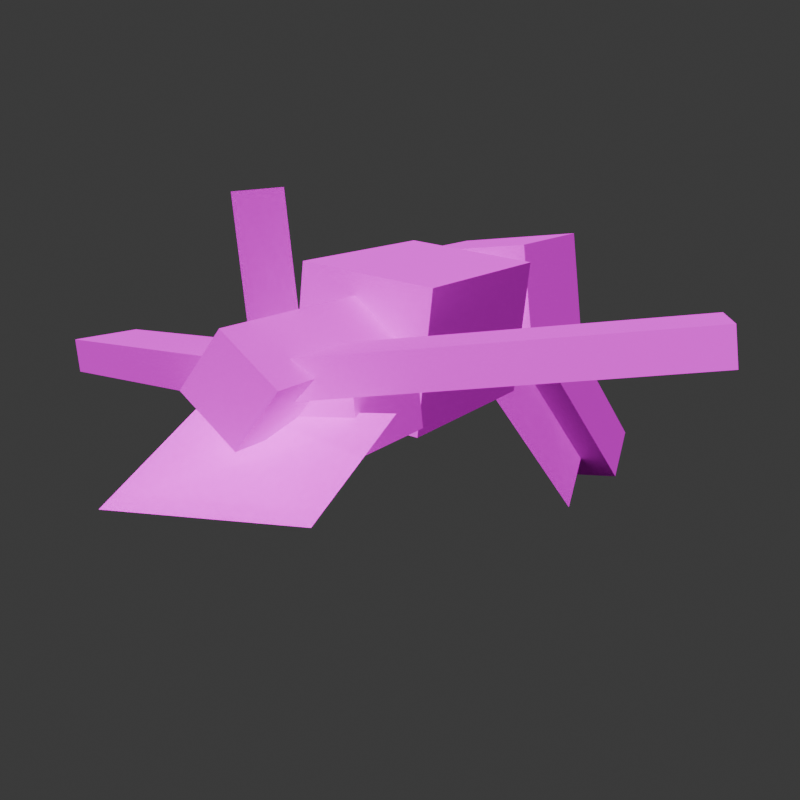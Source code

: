 # Source: crossbow.blend  (saved by Blender 4.2.66; exported with 4.5.12 LTS)
import bpy
from mathutils import Matrix  # noqa: F401  (used for matrix-valued properties, if any)

bpy.ops.wm.read_factory_settings(use_empty=True)
scene = bpy.context.scene
scene.name = 'Scene'

# ---- collections
col_collection = bpy.data.collections.new('Collection'); scene.collection.children.link(col_collection)

# ---- images (referenced by path relative to the original .blend; pixels are not part of the script)
import os
ASSET_DIR = os.environ.get("B2B_ASSET_DIR", "")  # directory of the original .blend (textures are referenced by path, not embedded)
HERE = os.path.dirname(os.path.abspath(__file__))  # packed textures are extracted next to this script under _unpacked/

def load_image(name, relpath, width, height, colorspace="sRGB"):
    """Load a texture the original file referenced (path relative to the .blend, or extracted next to this script)."""
    p = next((c for c in (os.path.join(HERE, relpath), os.path.join(ASSET_DIR, relpath)) if relpath and os.path.exists(c)), "")
    if p:
        img = bpy.data.images.load(p, check_existing=True)
        img.name = name
    else:  # same state as the original file: an image datablock whose file is absent (Cycles renders it pink)
        img = bpy.data.images.new(name, width, height)
        img.source = "FILE"
        img.filepath = "//" + (relpath or name)
    img.colorspace_settings.name = colorspace
    return img
img_syringe_gun_png = load_image('syringe_gun.png', 'syringe_gun.png', 1024, 1024, 'sRGB')

# ---- materials (node trees are filled in below, after node groups)
mat_m_1a6b5e9d_f060_fb6d_c6b1_449aaa82b7dd = bpy.data.materials.new('m_1a6b5e9d-f060-fb6d-c6b1-449aaa82b7dd')
mat_m_1a6b5e9d_f060_fb6d_c6b1_449aaa82b7dd.roughness = 1.0

# ---- material node trees
mat_m_1a6b5e9d_f060_fb6d_c6b1_449aaa82b7dd.use_nodes = True; mat_m_1a6b5e9d_f060_fb6d_c6b1_449aaa82b7dd.node_tree.nodes.clear()
_N = mat_m_1a6b5e9d_f060_fb6d_c6b1_449aaa82b7dd.node_tree.nodes; _L = mat_m_1a6b5e9d_f060_fb6d_c6b1_449aaa82b7dd.node_tree.links
n0 = _N.new('ShaderNodeBsdfPrincipled'); n0.name = 'Principled BSDF'; n0.location = (0, 300)
n0.inputs[2].default_value = 1.0
n0.inputs[13].default_value = 0.0
n1 = _N.new('ShaderNodeOutputMaterial'); n1.name = 'Material Output'; n1.location = (280, 300)
n2 = _N.new('ShaderNodeTexImage'); n2.name = 'Image Texture'; n2.location = (-480, 300)
n2.image = img_syringe_gun_png
n2.interpolation = 'Closest'
_L.new(n2.outputs[0], n0.inputs[0])
_L.new(n0.outputs[0], n1.inputs[0])
_L.new(n2.outputs[1], n0.inputs[4])
n1.is_active_output = True

# ---- world
world_world = bpy.data.worlds.new('World'); scene.world = world_world
world_world.use_nodes = True; world_world.node_tree.nodes.clear()
_N = world_world.node_tree.nodes; _L = world_world.node_tree.links
n0 = _N.new('ShaderNodeOutputWorld'); n0.name = 'World Output'; n0.location = (300, 300)
n1 = _N.new('ShaderNodeBackground'); n1.name = 'Background'; n1.location = (10, 300)
n1.inputs[0].default_value = (0.05088, 0.05088, 0.05088, 1.0)
_L.new(n1.outputs[0], n0.inputs[0])
n0.is_active_output = True
world_world.color = (0.05088, 0.05088, 0.05088)
world_world.sun_shadow_jitter_overblur = 0.0

# ---- cameras
cam_camera = bpy.data.cameras.new('Camera')
cam_camera.clip_end = 100.0
cam_camera.ortho_scale = 0.7143

# ---- lights
light_light = bpy.data.lights.new('Light', 'SUN')
light_light.use_shadow = False
light_light.angle = 0.1033
light_light.energy = 4.81
light_light.shadow_soft_size = 0.1
light_light.shadow_cascade_max_distance = 1000.0

# ---- meshes
me_barrel = bpy.data.meshes.new('barrel')
me_barrel.from_pydata([(0.1875, 9.638e-05, 0.04419), (0.1875, 0.04419, -9.644e-05), (0.1875, -0.04419, 9.641e-05), (0.1875, -9.644e-05, -0.04419), (-0.1875, 9.638e-05, 0.04419), (-0.1875, 0.04419, -9.644e-05), (-0.1875, -0.04419, 9.641e-05), (-0.1875, -9.644e-05, -0.04419)], [], [(3, 1, 0, 2), (6, 4, 5, 7), (0, 1, 5, 4), (3, 2, 6, 7), (2, 0, 4, 6), (7, 5, 1, 3)])
_uv = me_barrel.uv_layers.new(name='UVMap')
_uv.uv.foreach_set('vector', [0.5625, 0.0625, 0.5625, 0.125, 0.5, 0.125, 0.5, 0.0625, 0.625, 0.0625, 0.625, 0.125, 0.5625, 0.125, 0.5625, 0.0625, 0.625, 0.5, 0.6875, 0.5, 0.6875, 0.125, 0.625, 0.125, 0.5, 0.5, 0.5625, 0.5, 0.5625, 0.125, 0.5, 0.125, 0.5625, 0.5, 0.625, 0.5, 0.625, 0.125, 0.5625, 0.125, 0.75, 0.125, 0.6875, 0.125, 0.6875, 0.5, 0.75, 0.5])
me_barrel.materials.append(mat_m_1a6b5e9d_f060_fb6d_c6b1_449aaa82b7dd)
me_barrel.update()
me_barrel.normals_split_custom_set([tuple(v) for v in zip(*[iter([1.0, 0.0, 0.0, 1.0, 0.0, 0.0, 1.0, 0.0, 0.0, 1.0, 0.0, 0.0, -1.0, 0.0, 0.0, -1.0, 0.0, 0.0, -1.0, 0.0, 0.0, -1.0, 0.0, 0.0, 0.0, 0.7086, 0.7056, 0.0, 0.7086, 0.7056, 0.0, 0.7086, 0.7056, 0.0, 0.7086, 0.7056, 0.0, -0.7086, -0.7056, 0.0, -0.7086, -0.7056, 0.0, -0.7086, -0.7056, 0.0, -0.7086, -0.7056, 0.0, -0.7056, 0.7086, 0.0, -0.7056, 0.7086, 0.0, -0.7056, 0.7086, 0.0, -0.7056, 0.7086, 0.0, 0.7056, -0.7086, 0.0, 0.7056, -0.7086, 0.0, 0.7056, -0.7086, 0.0, 0.7056, -0.7086])] * 3)])
me_barrel_bottom = bpy.data.meshes.new('barrel bottom')
me_barrel_bottom.from_pydata([(0.1094, 0.01569, 0.03122), (0.1094, 0.01556, -0.03128), (0.1094, -0.01556, 0.03128), (0.1094, -0.01569, -0.03122), (-0.1094, 0.01569, 0.03122), (-0.1094, 0.01556, -0.03128), (-0.1094, -0.01556, 0.03128), (-0.1094, -0.01569, -0.03122)], [], [(3, 1, 0, 2), (6, 4, 5, 7), (0, 1, 5, 4), (3, 2, 6, 7), (2, 0, 4, 6), (7, 5, 1, 3)])
_uv = me_barrel_bottom.uv_layers.new(name='UVMap')
_uv.uv.foreach_set('vector', [0.0, 1.0, 0.0, 1.0, 0.0, 1.0, 0.0, 1.0, 0.0, 1.0, 0.0, 1.0, 0.0, 1.0, 0.0, 1.0, 0.0, 1.0, 0.0, 1.0, 0.0, 1.0, 0.0, 1.0, 0.5312, 0.3438, 0.5938, 0.3438, 0.5938, 0.125, 0.5312, 0.125, 0.5938, 0.3438, 0.625, 0.3438, 0.625, 0.125, 0.5938, 0.125, 0.75, 0.125, 0.7188, 0.125, 0.7188, 0.3438, 0.75, 0.3438])
me_barrel_bottom.materials.append(mat_m_1a6b5e9d_f060_fb6d_c6b1_449aaa82b7dd)
me_barrel_bottom.update()
me_barrel_bottom.normals_split_custom_set([tuple(v) for v in zip(*[iter([1.0, 0.0, 0.0, 1.0, 0.0, 0.0, 1.0, 0.0, 0.0, 1.0, 0.0, 0.0, -1.0, 0.0, 0.0, -1.0, 0.0, 0.0, -1.0, 0.0, 0.0, -1.0, 0.0, 0.0, 0.0, 1.0, -0.002182, 0.0, 1.0, -0.002182, 0.0, 1.0, -0.002182, 0.0, 1.0, -0.002182, 0.0, -1.0, 0.002182, 0.0, -1.0, 0.002182, 0.0, -1.0, 0.002182, 0.0, -1.0, 0.002182, 0.0, 0.002182, 1.0, 0.0, 0.002182, 1.0, 0.0, 0.002182, 1.0, 0.0, 0.002182, 1.0, 0.0, -0.002181, -1.0, 0.0, -0.002181, -1.0, 0.0, -0.002181, -1.0, 0.0, -0.002181, -1.0])] * 3)])
me_body_back = bpy.data.meshes.new('body back')
me_body_back.from_pydata([(0.0625, 0.06264, 0.06236), (0.0625, 0.06236, -0.06264), (0.0625, -0.06236, 0.06264), (0.0625, -0.06264, -0.06236), (-0.0625, 0.06264, 0.06236), (-0.0625, 0.06236, -0.06264), (-0.0625, -0.06236, 0.06264), (-0.0625, -0.06264, -0.06236)], [], [(3, 1, 0, 2), (6, 4, 5, 7), (0, 1, 5, 4), (3, 2, 6, 7), (2, 0, 4, 6), (7, 5, 1, 3)])
_uv = me_body_back.uv_layers.new(name='UVMap')
_uv.uv.foreach_set('vector', [0.125, 0.75, 0.125, 0.875, 0.0, 0.875, 0.0, 0.75, 0.25, 0.75, 0.25, 0.875, 0.125, 0.875, 0.125, 0.75, 0.0, 0.75, 0.0, 0.625, 0.125, 0.625, 0.125, 0.75, 0.25, 0.875, 0.25, 1.0, 0.375, 1.0, 0.375, 0.875, 0.25, 0.875, 0.25, 1.0, 0.125, 1.0, 0.125, 0.875, 0.125, 0.875, 0.125, 1.0, 0.0, 1.0, 0.0, 0.875])
me_body_back.materials.append(mat_m_1a6b5e9d_f060_fb6d_c6b1_449aaa82b7dd)
me_body_back.update()
me_body_back.normals_split_custom_set([tuple(v) for v in zip(*[iter([1.0, 0.0, 0.0, 1.0, 0.0, 0.0, 1.0, 0.0, 0.0, 1.0, 0.0, 0.0, -1.0, 0.0, 0.0, -1.0, 0.0, 0.0, -1.0, 0.0, 0.0, -1.0, 0.0, 0.0, 0.0, 1.0, -0.002182, 0.0, 1.0, -0.002182, 0.0, 1.0, -0.002182, 0.0, 1.0, -0.002182, 0.0, -1.0, 0.002182, 0.0, -1.0, 0.002182, 0.0, -1.0, 0.002182, 0.0, -1.0, 0.002182, 0.0, 0.002182, 1.0, 0.0, 0.002182, 1.0, 0.0, 0.002182, 1.0, 0.0, 0.002182, 1.0, 0.0, -0.002182, -1.0, 0.0, -0.002182, -1.0, 0.0, -0.002182, -1.0, 0.0, -0.002182, -1.0])] * 3)])
me_body_front = bpy.data.meshes.new('body front')
me_body_front.from_pydata([(0.04688, 0.03139, 0.06243), (0.04688, 0.03111, -0.06257), (0.04688, -0.03111, 0.06257), (0.04688, -0.03139, -0.06243), (-0.04688, 0.03139, 0.06243), (-0.04688, 0.03111, -0.06257), (-0.04688, -0.03111, 0.06257), (-0.04688, -0.03139, -0.06243)], [], [(3, 1, 0, 2), (6, 4, 5, 7), (0, 1, 5, 4), (3, 2, 6, 7), (2, 0, 4, 6), (7, 5, 1, 3)])
_uv = me_body_front.uv_layers.new(name='UVMap')
_uv.uv.foreach_set('vector', [0.1875, 0.3438, 0.1875, 0.4062, 0.0625, 0.4062, 0.0625, 0.3438, 0.1875, 0.2812, 0.1875, 0.3438, 0.0625, 0.3438, 0.0625, 0.2812, 0.1875, 0.5, 0.0625, 0.5, 0.0625, 0.4062, 0.1875, 0.4062, 0.1875, 0.1875, 0.0625, 0.1875, 0.0625, 0.2812, 0.1875, 0.2812, 0.1875, 0.1875, 0.125, 0.1875, 0.125, 0.09375, 0.1875, 0.09375, 0.125, 0.1875, 0.0625, 0.1875, 0.0625, 0.09375, 0.125, 0.09375])
me_body_front.materials.append(mat_m_1a6b5e9d_f060_fb6d_c6b1_449aaa82b7dd)
me_body_front.update()
me_body_front.normals_split_custom_set([tuple(v) for v in zip(*[iter([1.0, 0.0, 0.0, 1.0, 0.0, 0.0, 1.0, 0.0, 0.0, 1.0, 0.0, 0.0, -1.0, 0.0, 0.0, -1.0, 0.0, 0.0, -1.0, 0.0, 0.0, -1.0, 0.0, 0.0, 0.0, 1.0, -0.002182, 0.0, 1.0, -0.002182, 0.0, 1.0, -0.002182, 0.0, 1.0, -0.002182, 0.0, -1.0, 0.002182, 0.0, -1.0, 0.002182, 0.0, -1.0, 0.002182, 0.0, -1.0, 0.002182, 0.0, 0.002181, 1.0, 0.0, 0.002181, 1.0, 0.0, 0.002181, 1.0, 0.0, 0.002181, 1.0, 0.0, -0.002182, -1.0, 0.0, -0.002182, -1.0, 0.0, -0.002182, -1.0, 0.0, -0.002182, -1.0])] * 3)])
me_cocking_stirrup = bpy.data.meshes.new('cocking stirrup')
me_cocking_stirrup.from_pydata([(0.05774, -0.02371, 0.0938), (0.05774, -0.02412, -0.0937), (0.05774, -0.02371, 0.0938), (0.05774, -0.02412, -0.0937), (-0.05774, 0.02412, 0.0937), (-0.05774, 0.02371, -0.0938), (-0.05774, 0.02412, 0.0937), (-0.05774, 0.02371, -0.0938)], [], [(1, 0, 3, 2), (4, 5, 6, 7), (0, 1, 5, 4), (3, 2, 6, 7), (0, 4, 2, 6), (5, 1, 7, 3)])
_uv = me_cocking_stirrup.uv_layers.new(name='UVMap')
_uv.uv.foreach_set('vector', [0.0, 1.0, 0.0, 1.0, 0.0, 1.0, 0.0, 1.0, 0.0, 1.0, 0.0, 1.0, 0.0, 1.0, 0.0, 1.0, 0.875, 0.0, 0.875, 0.1875, 1.0, 0.1875, 1.0, 0.0, 0.875, 0.0, 0.875, 0.1875, 1.0, 0.1875, 1.0, 0.0, 0.0, 1.0, 0.0, 1.0, 0.0, 1.0, 0.0, 1.0, 0.0, 1.0, 0.0, 1.0, 0.0, 1.0, 0.0, 1.0])
me_cocking_stirrup.materials.append(mat_m_1a6b5e9d_f060_fb6d_c6b1_449aaa82b7dd)
me_cocking_stirrup.update()
me_cocking_stirrup.normals_split_custom_set([tuple(v) for v in zip(*[iter([0.0, 0.0, 0.0, 0.0, 0.0, 0.0, 0.0, 0.0, 0.0, 0.0, 0.0, 0.0, 0.0, 0.0, 0.0, 0.0, 0.0, 0.0, 0.0, 0.0, 0.0, 0.0, 0.0, 0.0, 0.3827, 0.9239, -0.002016, 0.3827, 0.9239, -0.002016, 0.3827, 0.9239, -0.002016, 0.3827, 0.9239, -0.002016, -0.3827, -0.9239, 0.002016, -0.3827, -0.9239, 0.002016, -0.3827, -0.9239, 0.002016, -0.3827, -0.9239, 0.002016, 0.0, 0.0, 1.0, 0.0, 0.0, 1.0, 0.0, 0.0, 1.0, 0.0, 0.0, 1.0, 0.0, 0.0, 1.0, 0.0, 0.0, 1.0, 0.0, 0.0, 1.0, 0.0, 0.0, 1.0])] * 3)])
me_handle = bpy.data.meshes.new('handle')
me_handle.from_pydata([(0.1326, 0.08846, 0.03106), (0.1326, 0.08832, -0.03144), (-0.08839, -0.1325, 0.03154), (-0.08839, -0.1327, -0.03096), (0.08839, 0.1327, 0.03096), (0.08839, 0.1325, -0.03154), (-0.1326, -0.08832, 0.03144), (-0.1326, -0.08846, -0.03106)], [], [(3, 1, 0, 2), (6, 4, 5, 7), (0, 1, 5, 4), (3, 2, 6, 7), (2, 0, 4, 6), (7, 5, 1, 3)])
_uv = me_handle.uv_layers.new(name='UVMap')
_uv.uv.foreach_set('vector', [0.0625, 0.1875, 0.0625, 0.5, 0.0, 0.5, 0.0, 0.1875, 0.0625, 0.1875, 0.0625, 0.5, 0.0, 0.5, 0.0, 0.1875, 0.0, 1.0, 0.0, 1.0, 0.0, 1.0, 0.0, 1.0, 0.0625, 0.125, 0.0625, 0.1875, 0.0, 0.1875, 0.0, 0.125, 0.0625, 0.1875, 0.0625, 0.5, 0.0, 0.5, 0.0, 0.1875, 0.0625, 0.1875, 0.0625, 0.5, 0.0, 0.5, 0.0, 0.1875])
me_handle.materials.append(mat_m_1a6b5e9d_f060_fb6d_c6b1_449aaa82b7dd)
me_handle.update()
me_handle.normals_split_custom_set([tuple(v) for v in zip(*[iter([0.7071, -0.7071, 0.001543, 0.7071, -0.7071, 0.001543, 0.7071, -0.7071, 0.001543, 0.7071, -0.7071, 0.001543, -0.7071, 0.7071, -0.001542, -0.7071, 0.7071, -0.001542, -0.7071, 0.7071, -0.001542, -0.7071, 0.7071, -0.001542, 0.7071, 0.7071, -0.001543, 0.7071, 0.7071, -0.001543, 0.7071, 0.7071, -0.001543, 0.7071, 0.7071, -0.001543, -0.7071, -0.7071, 0.001543, -0.7071, -0.7071, 0.001543, -0.7071, -0.7071, 0.001543, -0.7071, -0.7071, 0.001543, -2.861e-07, 0.002182, 1.0, -2.861e-07, 0.002182, 1.0, -2.861e-07, 0.002182, 1.0, -2.861e-07, 0.002182, 1.0, -7.153e-08, -0.002182, -1.0, -7.153e-08, -0.002182, -1.0, -7.153e-08, -0.002182, -1.0, -7.153e-08, -0.002182, -1.0])] * 3)])
me_left_limb = bpy.data.meshes.new('left limb')
me_left_limb.from_pydata([(0.08867, 0.01591, 0.1324), (-0.03092, 0.01528, -0.1563), (0.08867, -0.01534, 0.1324), (-0.03092, -0.01597, -0.1563), (0.03092, 0.01597, 0.1563), (-0.08867, 0.01534, -0.1324), (0.03092, -0.01528, 0.1563), (-0.08867, -0.01591, -0.1324)], [], [(3, 1, 0, 2), (6, 4, 5, 7), (0, 1, 5, 4), (3, 2, 6, 7), (2, 0, 4, 6), (7, 5, 1, 3)])
_uv = me_left_limb.uv_layers.new(name='UVMap')
_uv.uv.foreach_set('vector', [0.9062, 0.5, 0.875, 0.5, 0.875, 0.1875, 0.9062, 0.1875, 0.9688, 0.1875, 0.9375, 0.1875, 0.9375, 0.5, 0.9688, 0.5, 0.8125, 0.1875, 0.8125, 0.5, 0.75, 0.5, 0.75, 0.1875, 0.8125, 0.5, 0.8125, 0.1875, 0.875, 0.1875, 0.875, 0.5, 0.875, 0.1562, 0.875, 0.1875, 0.8125, 0.1875, 0.8125, 0.1562, 0.8125, 0.1562, 0.8125, 0.1875, 0.75, 0.1875, 0.75, 0.1562])
me_left_limb.materials.append(mat_m_1a6b5e9d_f060_fb6d_c6b1_449aaa82b7dd)
me_left_limb.update()
me_left_limb.normals_split_custom_set([tuple(v) for v in zip(*[iter([0.9239, -0.000835, -0.3827, 0.9239, -0.000835, -0.3827, 0.9239, -0.000835, -0.3827, 0.9239, -0.000835, -0.3827, -0.9239, 0.0008348, 0.3827, -0.9239, 0.0008348, 0.3827, -0.9239, 0.0008348, 0.3827, -0.9239, 0.0008348, 0.3827, 5.222e-08, 1.0, -0.002182, 5.222e-08, 1.0, -0.002182, 5.222e-08, 1.0, -0.002182, 5.222e-08, 1.0, -0.002182, -5.295e-08, -1.0, 0.002182, -5.295e-08, -1.0, 0.002182, -5.295e-08, -1.0, 0.002182, -5.295e-08, -1.0, 0.002182, 0.3827, 0.002015, 0.9239, 0.3827, 0.002015, 0.9239, 0.3827, 0.002015, 0.9239, 0.3827, 0.002015, 0.9239, -0.3827, -0.002016, -0.9239, -0.3827, -0.002016, -0.9239, -0.3827, -0.002016, -0.9239, -0.3827, -0.002016, -0.9239])] * 3)])
me_right_limb = bpy.data.meshes.new('right limb')
me_right_limb.from_pydata([(-0.03092, 0.01597, 0.1563), (0.08867, 0.01534, -0.1324), (-0.03092, -0.01528, 0.1563), (0.08867, -0.01591, -0.1324), (-0.08867, 0.01591, 0.1324), (0.03092, 0.01528, -0.1563), (-0.08867, -0.01534, 0.1324), (0.03092, -0.01597, -0.1563)], [], [(3, 1, 0, 2), (6, 4, 5, 7), (0, 1, 5, 4), (3, 2, 6, 7), (2, 0, 4, 6), (7, 5, 1, 3)])
_uv = me_right_limb.uv_layers.new(name='UVMap')
_uv.uv.foreach_set('vector', [0.9062, 0.1875, 0.875, 0.1875, 0.875, 0.5, 0.9062, 0.5, 0.9688, 0.5, 0.9375, 0.5, 0.9375, 0.1875, 0.9688, 0.1875, 0.8125, 0.5, 0.8125, 0.1875, 0.75, 0.1875, 0.75, 0.5, 0.8125, 0.1875, 0.8125, 0.5, 0.875, 0.5, 0.875, 0.1875, 0.8125, 0.1562, 0.8125, 0.1875, 0.75, 0.1875, 0.75, 0.1562, 0.875, 0.1562, 0.875, 0.1875, 0.8125, 0.1875, 0.8125, 0.1562])
me_right_limb.materials.append(mat_m_1a6b5e9d_f060_fb6d_c6b1_449aaa82b7dd)
me_right_limb.update()
me_right_limb.normals_split_custom_set([tuple(v) for v in zip(*[iter([0.9239, 0.000835, 0.3827, 0.9239, 0.000835, 0.3827, 0.9239, 0.000835, 0.3827, 0.9239, 0.000835, 0.3827, -0.9239, -0.0008349, -0.3827, -0.9239, -0.0008349, -0.3827, -0.9239, -0.0008349, -0.3827, -0.9239, -0.0008349, -0.3827, -5.243e-08, 1.0, -0.002182, -5.243e-08, 1.0, -0.002182, -5.243e-08, 1.0, -0.002182, -5.243e-08, 1.0, -0.002182, 5.199e-08, -1.0, 0.002182, 5.199e-08, -1.0, 0.002182, 5.199e-08, -1.0, 0.002182, 5.199e-08, -1.0, 0.002182, -0.3827, 0.002016, 0.9239, -0.3827, 0.002016, 0.9239, -0.3827, 0.002016, 0.9239, -0.3827, 0.002016, 0.9239, 0.3827, -0.002015, -0.9239, 0.3827, -0.002015, -0.9239, 0.3827, -0.002015, -0.9239, 0.3827, -0.002015, -0.9239])] * 3)])
me_sight = bpy.data.meshes.new('sight')
me_sight.from_pydata([(0.03125, 0.04687, -0.0001023), (0.03125, 0.04687, -0.0001023), (0.03125, -0.04687, 0.0001023), (0.03125, -0.04687, 0.0001023), (-0.03125, 0.04687, -0.0001023), (-0.03125, 0.04687, -0.0001023), (-0.03125, -0.04687, 0.0001023), (-0.03125, -0.04687, 0.0001023)], [], [(1, 0, 3, 2), (4, 5, 6, 7), (1, 5, 0, 4), (2, 6, 3, 7), (2, 0, 4, 6), (7, 5, 1, 3)])
_uv = me_sight.uv_layers.new(name='UVMap')
_uv.uv.foreach_set('vector', [0.0, 1.0, 0.0, 1.0, 0.0, 0.9375, 0.0, 0.9375, 0.0, 1.0, 0.0, 1.0, 0.0, 0.9375, 0.0, 0.9375, 0.1875, 1.0, 0.0, 1.0, 0.1875, 1.0, 0.0, 1.0, 0.1875, 1.0, 0.0, 1.0, 0.1875, 1.0, 0.0, 1.0, 0.8125, 0.03125, 0.8125, 0.125, 0.875, 0.125, 0.875, 0.03125, 0.875, 0.03125, 0.875, 0.125, 0.8125, 0.125, 0.8125, 0.03125])
me_sight.materials.append(mat_m_1a6b5e9d_f060_fb6d_c6b1_449aaa82b7dd)
me_sight.update()
me_sight.normals_split_custom_set([tuple(v) for v in zip(*[iter([0.0, 0.0, 1.0, 0.0, 0.0, 1.0, 0.0, 0.0, 1.0, 0.0, 0.0, 1.0, 0.0, 0.0, 1.0, 0.0, 0.0, 1.0, 0.0, 0.0, 1.0, 0.0, 0.0, 1.0, 0.0, 0.0, 1.0, 0.0, 0.0, 1.0, 0.0, 0.0, 1.0, 0.0, 0.0, 1.0, 0.0, 0.0, 1.0, 0.0, 0.0, 1.0, 0.0, 0.0, 1.0, 0.0, 0.0, 1.0, 0.0, 0.002182, 1.0, 0.0, 0.002182, 1.0, 0.0, 0.002182, 1.0, 0.0, 0.002182, 1.0, 0.0, -0.002182, -1.0, 0.0, -0.002182, -1.0, 0.0, -0.002182, -1.0, 0.0, -0.002182, -1.0])] * 3)])
me_trigger = bpy.data.meshes.new('trigger')
me_trigger.from_pydata([(0.1326, 0.04419, -9.638e-05), (0.1326, 0.04419, -9.638e-05), (-0.04419, -0.1326, 0.0002893), (-0.04419, -0.1326, 0.0002893), (0.04419, 0.1326, -0.0002892), (0.04419, 0.1326, -0.0002892), (-0.1326, -0.04419, 9.644e-05), (-0.1326, -0.04419, 9.644e-05)], [], [(1, 0, 3, 2), (4, 5, 6, 7), (1, 5, 0, 4), (2, 6, 3, 7), (2, 0, 4, 6), (7, 5, 1, 3)])
_uv = me_trigger.uv_layers.new(name='UVMap')
_uv.uv.foreach_set('vector', [0.0, 1.0, 0.0, 1.0, 0.0, 1.0, 0.0, 1.0, 0.0, 1.0, 0.0, 1.0, 0.0, 1.0, 0.0, 1.0, 0.0, 1.0, 0.0, 1.0, 0.0, 1.0, 0.0, 1.0, 0.0, 1.0, 0.0, 1.0, 0.0, 1.0, 0.0, 1.0, 0.25, 0.625, 0.25, 0.875, 0.375, 0.875, 0.375, 0.625, 0.375, 0.625, 0.375, 0.875, 0.25, 0.875, 0.25, 0.625])
me_trigger.materials.append(mat_m_1a6b5e9d_f060_fb6d_c6b1_449aaa82b7dd)
me_trigger.update()
me_trigger.normals_split_custom_set([tuple(v) for v in zip(*[iter([0.0, 0.0, 1.0, 0.0, 0.0, 1.0, 0.0, 0.0, 1.0, 0.0, 0.0, 1.0, 0.0, 0.0, 1.0, 0.0, 0.0, 1.0, 0.0, 0.0, 1.0, 0.0, 0.0, 1.0, 0.0, 0.0, 1.0, 0.0, 0.0, 1.0, 0.0, 0.0, 1.0, 0.0, 0.0, 1.0, 0.0, 0.0, 1.0, 0.0, 0.0, 1.0, 0.0, 0.0, 1.0, 0.0, 0.0, 1.0, -4.238e-08, 0.002182, 1.0, -4.238e-08, 0.002182, 1.0, -4.238e-08, 0.002182, 1.0, -4.238e-08, 0.002182, 1.0, 4.238e-08, -0.002182, -1.0, 4.238e-08, -0.002182, -1.0, 4.238e-08, -0.002182, -1.0, 4.238e-08, -0.002182, -1.0])] * 3)])
me_vial = bpy.data.meshes.new('vial')
me_vial.from_pydata([(0.09375, 0.01048, -0.08776), (0.09375, -0.08776, -0.01048), (0.09375, 0.08776, 0.01048), (0.09375, -0.01048, 0.08776), (-0.09375, 0.01048, -0.08776), (-0.09375, -0.08776, -0.01048), (-0.09375, 0.08776, 0.01048), (-0.09375, -0.01048, 0.08776)], [], [(3, 1, 0, 2), (6, 4, 5, 7), (0, 1, 5, 4), (3, 2, 6, 7), (2, 0, 4, 6), (7, 5, 1, 3)])
_uv = me_vial.uv_layers.new(name='UVMap')
_uv.uv.foreach_set('vector', [1.0, 0.7502, 0.875, 0.7502, 0.875, 0.6252, 1.0, 0.6252, 0.875, 0.5002, 1.0, 0.5002, 1.0, 0.6252, 0.875, 0.6252, 0.6875, 0.5002, 0.6875, 0.6252, 0.5, 0.6252, 0.5, 0.5002, 0.6875, 0.6252, 0.6875, 0.7502, 0.5, 0.7502, 0.5, 0.6252, 0.875, 0.6252, 0.875, 0.5002, 0.6875, 0.5002, 0.6875, 0.6252, 0.6875, 0.6252, 0.6875, 0.7502, 0.875, 0.7502, 0.875, 0.6252])
me_vial.materials.append(mat_m_1a6b5e9d_f060_fb6d_c6b1_449aaa82b7dd)
me_vial.update()
me_vial.normals_split_custom_set([tuple(v) for v in zip(*[iter([1.0, 0.0, 0.0, 1.0, 0.0, 0.0, 1.0, 0.0, 0.0, 1.0, 0.0, 0.0, -1.0, 5.96e-08, 0.0, -1.0, 5.96e-08, 0.0, -1.0, 5.96e-08, 0.0, -1.0, 5.96e-08, 0.0, 0.0, -0.6182, -0.786, 0.0, -0.6182, -0.786, 0.0, -0.6182, -0.786, 0.0, -0.6182, -0.786, 0.0, 0.6182, 0.786, 0.0, 0.6182, 0.786, 0.0, 0.6182, 0.786, 0.0, 0.6182, 0.786, 0.0, 0.786, -0.6182, 0.0, 0.786, -0.6182, 0.0, 0.786, -0.6182, 0.0, 0.786, -0.6182, 0.0, -0.786, 0.6182, 0.0, -0.786, 0.6182, 0.0, -0.786, 0.6182, 0.0, -0.786, 0.6182])] * 3)])

# ---- objects
ob_camera = bpy.data.objects.new('Camera', cam_camera)
ob_light = bpy.data.objects.new('Light', light_light)
ob_barrel = bpy.data.objects.new('barrel', me_barrel)
ob_barrel_bottom = bpy.data.objects.new('barrel bottom', me_barrel_bottom)
ob_body_back = bpy.data.objects.new('body back', me_body_back)
ob_body_front = bpy.data.objects.new('body front', me_body_front)
ob_cocking_stirrup = bpy.data.objects.new('cocking stirrup', me_cocking_stirrup)
ob_handle = bpy.data.objects.new('handle', me_handle)
ob_left_limb = bpy.data.objects.new('left limb', me_left_limb)
ob_right_limb = bpy.data.objects.new('right limb', me_right_limb)
ob_sight = bpy.data.objects.new('sight', me_sight)
ob_trigger = bpy.data.objects.new('trigger', me_trigger)
ob_vial = bpy.data.objects.new('vial', me_vial)

# ---- transforms, parenting, visibility, modifiers, constraints
ob_camera.location = (1.546, -0.01142, 0.7459)
ob_camera.rotation_euler = (1.291, 4.916e-07, 2.113)
ob_camera.lock_rotations_4d = False
ob_camera.empty_display_type = 'ARROWS'
ob_camera.color = (0.0, 0.0, 0.0, 0.0)
ob_camera.display_type = 'WIRE'
ob_camera.lineart.crease_threshold = 0.0
ob_light.location = (4.076, 1.005, 5.904)
ob_light.rotation_euler = (0.6503, 0.05522, 1.866)
ob_light.lock_rotations_4d = False
ob_light.empty_display_type = 'ARROWS'
ob_light.color = (0.0, 0.0, 0.0, 0.0)
ob_light.lineart.crease_threshold = 0.0
ob_barrel.location = (0.7806, -0.5024, 0.5326)
ob_barrel.rotation_euler = (1.705, -0.02707, 0.01101)
ob_barrel_bottom.location = (0.703, -0.5012, 0.515)
ob_barrel_bottom.rotation_euler = (1.705, -0.02707, 0.01101)
ob_body_back.location = (0.5308, -0.5051, 0.5258)
ob_body_back.rotation_euler = (1.705, -0.02707, 0.01101)
ob_body_front.location = (0.8595, -0.4974, 0.5037)
ob_body_front.rotation_euler = (1.705, -0.02707, 0.01101)
ob_cocking_stirrup.location = (0.9587, -0.4933, 0.4839)
ob_cocking_stirrup.rotation_euler = (1.705, -0.02707, 0.01101)
ob_handle.location = (0.4048, -0.492, 0.4128)
ob_handle.rotation_euler = (1.705, -0.02707, 0.01101)
ob_left_limb.location = (0.8412, -0.3467, 0.5548)
ob_left_limb.rotation_euler = (1.705, -0.02707, 0.01101)
ob_right_limb.location = (0.8457, -0.6566, 0.5137)
ob_right_limb.rotation_euler = (1.705, -0.02707, 0.01101)
ob_sight.location = (0.9033, -0.5127, 0.6242)
ob_sight.rotation_euler = (1.705, -0.02707, 0.01101)
ob_trigger.location = (0.4365, -0.4892, 0.3956)
ob_trigger.rotation_euler = (1.705, -0.02707, 0.01101)
ob_vial.location = (0.7026, -0.5032, 0.5305)
ob_vial.rotation_euler = (0.5739, -0.02707, 0.01101)

# ---- collection membership
scene.collection.objects.link(ob_camera)
scene.collection.objects.link(ob_light)
col_collection.objects.link(ob_barrel)
col_collection.objects.link(ob_barrel_bottom)
col_collection.objects.link(ob_body_back)
col_collection.objects.link(ob_body_front)
col_collection.objects.link(ob_cocking_stirrup)
col_collection.objects.link(ob_handle)
col_collection.objects.link(ob_left_limb)
col_collection.objects.link(ob_right_limb)
col_collection.objects.link(ob_sight)
col_collection.objects.link(ob_trigger)
col_collection.objects.link(ob_vial)

# ---- scene / render settings (as saved in the file)
scene.camera = ob_camera
scene.frame_start = 0; scene.frame_end = 50; scene.frame_set(9)
scene.render.engine = 'CYCLES'
scene.render.resolution_x = 3840
scene.render.resolution_y = 3840
scene.render.film_transparent = True
scene.render.use_high_quality_normals = True
scene.render.compositor_device = 'GPU'
scene.eevee.taa_samples = 1024
scene.eevee.taa_render_samples = 1024
scene.eevee.use_taa_reprojection = False
scene.eevee.use_shadows = False
bpy.context.view_layer.update()
